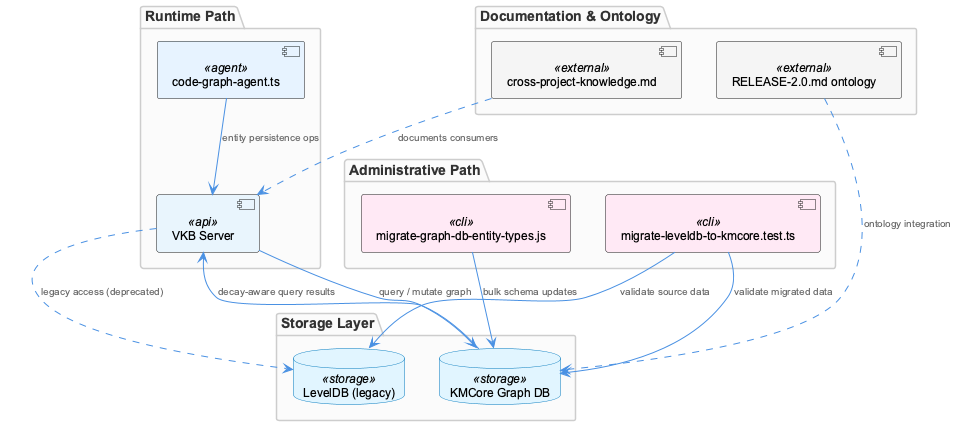

The diagram above was rendered by PlantUML. Its source (embedded in the PNG):
@startuml
!include /Users/Q284340/Agentic/coding/docs/puml/_standard-style.puml

package "Runtime Path" {
  component "code-graph-agent.ts" as agent <<agent>>
  component "VKB Server" as vkb <<api>>
}

package "Storage Layer" {
  database "KMCore Graph DB" as kmcore <<storage>>
  database "LevelDB (legacy)" as leveldb <<storage>>
}

package "Administrative Path" {
  component "migrate-graph-db-entity-types.js" as migscript <<cli>>
  component "migrate-leveldb-to-kmcore.test.ts" as migtest <<cli>>
}

package "Documentation & Ontology" {
  component "cross-project-knowledge.md" as crossdoc <<external>>
  component "RELEASE-2.0.md ontology" as release2 <<external>>
}

agent --> vkb : "entity persistence ops"
vkb --> kmcore : "query / mutate graph"
vkb ..> leveldb : "legacy access (deprecated)"

migscript --> kmcore : "bulk schema updates"
migtest --> leveldb : "validate source data"
migtest --> kmcore : "validate migrated data"

kmcore --> vkb : "decay-aware query results"

crossdoc ..> vkb : "documents consumers"
release2 ..> kmcore : "ontology integration"

@enduml